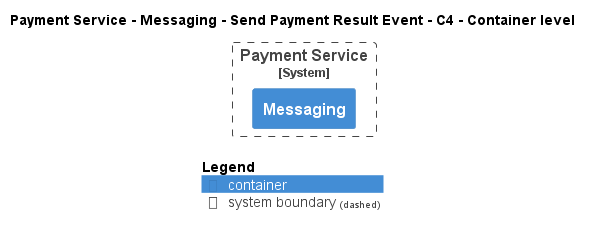

The diagram above was rendered by PlantUML. Its source (embedded in the PNG):
@startuml
!pragma layout smetana
!include ..\..\..\..\..\..\.c4s\C4_Container.puml

AddElementTag("state:new", $bgColor=green, $fontColor=#ffffff, $borderColor=green, $shadowing="False")
AddElementTag("state:changed", $bgColor=orange, $fontColor=#ffffff, $borderColor=orange, $shadowing="False")
AddElementTag("state:removed", $bgColor=red, $fontColor=#ffffff, $borderColor=red, $shadowing="False")

AddRelTag("state:new", $textColor=green, $lineColor=green)
AddRelTag("state:changed", $textColor=orange, $lineColor=orange)
AddRelTag("state:removed", $textColor=red, $lineColor=red)

SHOW_PERSON_PORTRAIT()
LAYOUT_TOP_DOWN()

skinparam linetype polyline

title Payment Service - Messaging - Send Payment Result Event - C4 - Container level


System_Boundary(ECommercePlatform.SoftwareSystems.PaymentService, "Payment Service") {
    Container(ECommercePlatform.SoftwareSystems.PaymentService.Containers.Messaging, "Messaging", "", "")
}



SHOW_LEGEND()
@enduml